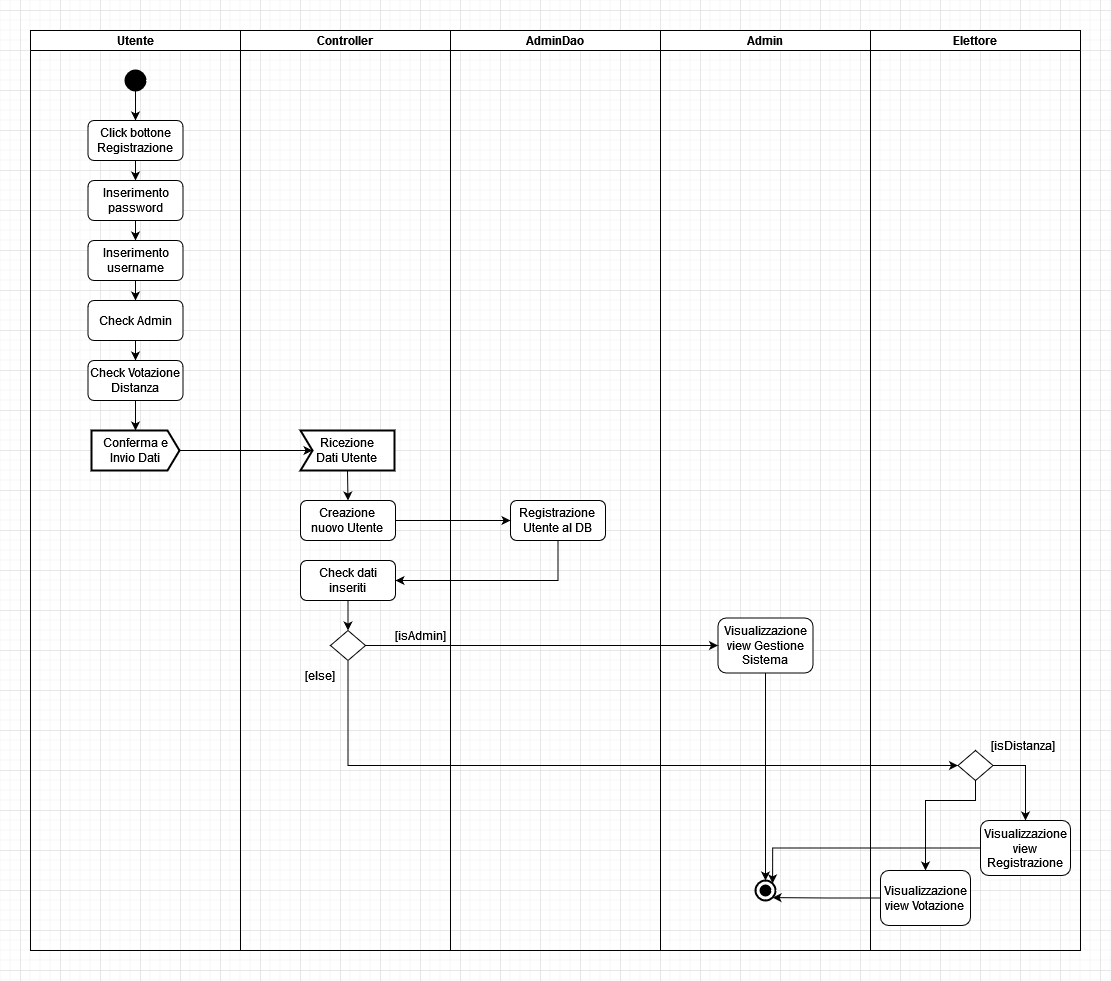

The diagram above was exported from draw.io. Its source (the exported page's mxGraphModel, read from the mxfile embedded in the PNG):
<mxGraphModel dx="1422" dy="2097" grid="1" gridSize="10" guides="1" tooltips="1" connect="1" arrows="1" fold="1" page="1" pageScale="1" pageWidth="827" pageHeight="1169" math="0" shadow="0">
  <root>
    <mxCell id="0" />
    <mxCell id="1" parent="0" />
    <mxCell id="tr4uDxJUv5Hm64O1xl76-6" value="Utente" style="swimlane;startSize=20;" parent="1" vertex="1">
      <mxGeometry x="50" y="-180" width="210" height="920" as="geometry" />
    </mxCell>
    <mxCell id="tr4uDxJUv5Hm64O1xl76-15" style="edgeStyle=orthogonalEdgeStyle;rounded=0;orthogonalLoop=1;jettySize=auto;html=1;exitX=0.5;exitY=1;exitDx=0;exitDy=0;entryX=0.5;entryY=0;entryDx=0;entryDy=0;" parent="tr4uDxJUv5Hm64O1xl76-6" source="tr4uDxJUv5Hm64O1xl76-12" target="tr4uDxJUv5Hm64O1xl76-14" edge="1">
      <mxGeometry relative="1" as="geometry" />
    </mxCell>
    <mxCell id="tr4uDxJUv5Hm64O1xl76-12" value="" style="shape=ellipse;html=1;fillColor=#000000;strokeWidth=2;verticalLabelPosition=bottom;verticalAlignment=top;perimeter=ellipsePerimeter;" parent="tr4uDxJUv5Hm64O1xl76-6" vertex="1">
      <mxGeometry x="95" y="40" width="20" height="20" as="geometry" />
    </mxCell>
    <mxCell id="tr4uDxJUv5Hm64O1xl76-22" style="edgeStyle=orthogonalEdgeStyle;rounded=0;orthogonalLoop=1;jettySize=auto;html=1;exitX=0.5;exitY=1;exitDx=0;exitDy=0;entryX=0.5;entryY=0;entryDx=0;entryDy=0;" parent="tr4uDxJUv5Hm64O1xl76-6" source="tr4uDxJUv5Hm64O1xl76-14" target="tr4uDxJUv5Hm64O1xl76-21" edge="1">
      <mxGeometry relative="1" as="geometry" />
    </mxCell>
    <mxCell id="tr4uDxJUv5Hm64O1xl76-14" value="&lt;div&gt;Click bottone&lt;/div&gt;&lt;div&gt;Registrazione&lt;br&gt;&lt;/div&gt;" style="shape=rect;html=1;rounded=1;whiteSpace=wrap;align=center;" parent="tr4uDxJUv5Hm64O1xl76-6" vertex="1">
      <mxGeometry x="57.5" y="90" width="95" height="40" as="geometry" />
    </mxCell>
    <mxCell id="tr4uDxJUv5Hm64O1xl76-24" style="edgeStyle=orthogonalEdgeStyle;rounded=0;orthogonalLoop=1;jettySize=auto;html=1;exitX=0.5;exitY=1;exitDx=0;exitDy=0;entryX=0.5;entryY=0;entryDx=0;entryDy=0;" parent="tr4uDxJUv5Hm64O1xl76-6" source="tr4uDxJUv5Hm64O1xl76-21" target="tr4uDxJUv5Hm64O1xl76-23" edge="1">
      <mxGeometry relative="1" as="geometry" />
    </mxCell>
    <mxCell id="tr4uDxJUv5Hm64O1xl76-21" value="&lt;div&gt;Inserimento&lt;/div&gt;&lt;div&gt;password&lt;br&gt;&lt;/div&gt;" style="shape=rect;html=1;rounded=1;whiteSpace=wrap;align=center;" parent="tr4uDxJUv5Hm64O1xl76-6" vertex="1">
      <mxGeometry x="57.5" y="150" width="95" height="40" as="geometry" />
    </mxCell>
    <mxCell id="tr4uDxJUv5Hm64O1xl76-32" style="edgeStyle=orthogonalEdgeStyle;rounded=0;orthogonalLoop=1;jettySize=auto;html=1;exitX=0.5;exitY=1;exitDx=0;exitDy=0;entryX=0.5;entryY=0;entryDx=0;entryDy=0;" parent="tr4uDxJUv5Hm64O1xl76-6" source="tr4uDxJUv5Hm64O1xl76-23" target="tr4uDxJUv5Hm64O1xl76-31" edge="1">
      <mxGeometry relative="1" as="geometry" />
    </mxCell>
    <mxCell id="tr4uDxJUv5Hm64O1xl76-23" value="&lt;div&gt;Inserimento&lt;/div&gt;&lt;div&gt;username&lt;br&gt;&lt;/div&gt;" style="shape=rect;html=1;rounded=1;whiteSpace=wrap;align=center;" parent="tr4uDxJUv5Hm64O1xl76-6" vertex="1">
      <mxGeometry x="57.5" y="210" width="95" height="40" as="geometry" />
    </mxCell>
    <mxCell id="tr4uDxJUv5Hm64O1xl76-36" style="edgeStyle=orthogonalEdgeStyle;rounded=0;orthogonalLoop=1;jettySize=auto;html=1;exitX=0.5;exitY=1;exitDx=0;exitDy=0;entryX=0.5;entryY=0;entryDx=0;entryDy=0;" parent="tr4uDxJUv5Hm64O1xl76-6" source="tr4uDxJUv5Hm64O1xl76-31" target="tr4uDxJUv5Hm64O1xl76-35" edge="1">
      <mxGeometry relative="1" as="geometry" />
    </mxCell>
    <mxCell id="tr4uDxJUv5Hm64O1xl76-31" value="Check Admin" style="shape=rect;html=1;rounded=1;whiteSpace=wrap;align=center;" parent="tr4uDxJUv5Hm64O1xl76-6" vertex="1">
      <mxGeometry x="57.5" y="270" width="95" height="40" as="geometry" />
    </mxCell>
    <mxCell id="tr4uDxJUv5Hm64O1xl76-38" style="edgeStyle=orthogonalEdgeStyle;rounded=0;orthogonalLoop=1;jettySize=auto;html=1;exitX=0.5;exitY=1;exitDx=0;exitDy=0;entryX=0.5;entryY=0;entryDx=0;entryDy=0;entryPerimeter=0;" parent="tr4uDxJUv5Hm64O1xl76-6" source="tr4uDxJUv5Hm64O1xl76-35" target="tr4uDxJUv5Hm64O1xl76-37" edge="1">
      <mxGeometry relative="1" as="geometry" />
    </mxCell>
    <mxCell id="tr4uDxJUv5Hm64O1xl76-35" value="&lt;div&gt;Check Votazione &lt;br&gt;&lt;/div&gt;&lt;div&gt;Distanza&lt;br&gt;&lt;/div&gt;" style="shape=rect;html=1;rounded=1;whiteSpace=wrap;align=center;" parent="tr4uDxJUv5Hm64O1xl76-6" vertex="1">
      <mxGeometry x="57.5" y="330" width="95" height="40" as="geometry" />
    </mxCell>
    <mxCell id="tr4uDxJUv5Hm64O1xl76-37" value="&lt;div&gt;Conferma e&lt;/div&gt;&lt;div&gt;Invio Dati&lt;br&gt;&lt;/div&gt;" style="html=1;shape=mxgraph.sysml.sendSigAct;strokeWidth=2;whiteSpace=wrap;align=center;" parent="tr4uDxJUv5Hm64O1xl76-6" vertex="1">
      <mxGeometry x="61" y="400" width="88" height="40" as="geometry" />
    </mxCell>
    <mxCell id="tr4uDxJUv5Hm64O1xl76-39" value="Controller" style="swimlane;startSize=20;" parent="1" vertex="1">
      <mxGeometry x="260" y="-180" width="210" height="920" as="geometry" />
    </mxCell>
    <mxCell id="tr4uDxJUv5Hm64O1xl76-56" style="edgeStyle=orthogonalEdgeStyle;rounded=0;orthogonalLoop=1;jettySize=auto;html=1;exitX=0.5;exitY=1;exitDx=0;exitDy=0;exitPerimeter=0;entryX=0.5;entryY=0;entryDx=0;entryDy=0;" parent="tr4uDxJUv5Hm64O1xl76-39" source="tr4uDxJUv5Hm64O1xl76-53" target="tr4uDxJUv5Hm64O1xl76-55" edge="1">
      <mxGeometry relative="1" as="geometry" />
    </mxCell>
    <mxCell id="tr4uDxJUv5Hm64O1xl76-53" value="&lt;div&gt;Ricezione&lt;/div&gt;&lt;div&gt;Dati Utente&lt;br&gt;&lt;/div&gt;" style="html=1;shape=mxgraph.sysml.accEvent;strokeWidth=2;whiteSpace=wrap;align=center;" parent="tr4uDxJUv5Hm64O1xl76-39" vertex="1">
      <mxGeometry x="60" y="400" width="94" height="40" as="geometry" />
    </mxCell>
    <mxCell id="tr4uDxJUv5Hm64O1xl76-55" value="&lt;div&gt;Creazione &lt;br&gt;&lt;/div&gt;&lt;div&gt;nuovo Utente&lt;br&gt;&lt;/div&gt;" style="shape=rect;html=1;rounded=1;whiteSpace=wrap;align=center;" parent="tr4uDxJUv5Hm64O1xl76-39" vertex="1">
      <mxGeometry x="60" y="470" width="95" height="40" as="geometry" />
    </mxCell>
    <mxCell id="tr4uDxJUv5Hm64O1xl76-67" style="edgeStyle=orthogonalEdgeStyle;rounded=0;orthogonalLoop=1;jettySize=auto;html=1;exitX=0.5;exitY=1;exitDx=0;exitDy=0;entryX=0.5;entryY=0;entryDx=0;entryDy=0;" parent="tr4uDxJUv5Hm64O1xl76-39" source="tr4uDxJUv5Hm64O1xl76-62" target="tr4uDxJUv5Hm64O1xl76-64" edge="1">
      <mxGeometry relative="1" as="geometry" />
    </mxCell>
    <mxCell id="tr4uDxJUv5Hm64O1xl76-62" value="Check dati inseriti" style="shape=rect;html=1;rounded=1;whiteSpace=wrap;align=center;" parent="tr4uDxJUv5Hm64O1xl76-39" vertex="1">
      <mxGeometry x="60" y="530" width="95" height="40" as="geometry" />
    </mxCell>
    <mxCell id="tr4uDxJUv5Hm64O1xl76-64" value="" style="rhombus;whiteSpace=wrap;html=1;" parent="tr4uDxJUv5Hm64O1xl76-39" vertex="1">
      <mxGeometry x="90" y="600" width="35" height="30" as="geometry" />
    </mxCell>
    <mxCell id="tr4uDxJUv5Hm64O1xl76-68" value="[isAdmin]" style="text;html=1;strokeColor=none;fillColor=none;align=center;verticalAlign=middle;whiteSpace=wrap;rounded=0;" parent="tr4uDxJUv5Hm64O1xl76-39" vertex="1">
      <mxGeometry x="150" y="590" width="60" height="30" as="geometry" />
    </mxCell>
    <mxCell id="tr4uDxJUv5Hm64O1xl76-81" value="[else]" style="text;html=1;strokeColor=none;fillColor=none;align=center;verticalAlign=middle;whiteSpace=wrap;rounded=0;" parent="tr4uDxJUv5Hm64O1xl76-39" vertex="1">
      <mxGeometry x="50" y="630" width="60" height="30" as="geometry" />
    </mxCell>
    <mxCell id="tr4uDxJUv5Hm64O1xl76-54" style="edgeStyle=orthogonalEdgeStyle;rounded=0;orthogonalLoop=1;jettySize=auto;html=1;exitX=1;exitY=0.5;exitDx=0;exitDy=0;exitPerimeter=0;entryX=0;entryY=0.5;entryDx=12;entryDy=0;entryPerimeter=0;" parent="1" source="tr4uDxJUv5Hm64O1xl76-37" target="tr4uDxJUv5Hm64O1xl76-53" edge="1">
      <mxGeometry relative="1" as="geometry" />
    </mxCell>
    <mxCell id="tr4uDxJUv5Hm64O1xl76-57" value="AdminDao" style="swimlane;startSize=20;" parent="1" vertex="1">
      <mxGeometry x="470" y="-180" width="210" height="920" as="geometry" />
    </mxCell>
    <mxCell id="tr4uDxJUv5Hm64O1xl76-60" value="&lt;div&gt;Registrazione &lt;br&gt;&lt;/div&gt;&lt;div&gt;Utente al DB&lt;br&gt;&lt;/div&gt;" style="shape=rect;html=1;rounded=1;whiteSpace=wrap;align=center;" parent="tr4uDxJUv5Hm64O1xl76-57" vertex="1">
      <mxGeometry x="60" y="470" width="95" height="40" as="geometry" />
    </mxCell>
    <mxCell id="tr4uDxJUv5Hm64O1xl76-61" style="edgeStyle=orthogonalEdgeStyle;rounded=0;orthogonalLoop=1;jettySize=auto;html=1;exitX=1;exitY=0.5;exitDx=0;exitDy=0;entryX=0;entryY=0.5;entryDx=0;entryDy=0;" parent="1" source="tr4uDxJUv5Hm64O1xl76-55" target="tr4uDxJUv5Hm64O1xl76-60" edge="1">
      <mxGeometry relative="1" as="geometry" />
    </mxCell>
    <mxCell id="tr4uDxJUv5Hm64O1xl76-63" style="edgeStyle=orthogonalEdgeStyle;rounded=0;orthogonalLoop=1;jettySize=auto;html=1;exitX=0.5;exitY=1;exitDx=0;exitDy=0;entryX=1;entryY=0.5;entryDx=0;entryDy=0;" parent="1" source="tr4uDxJUv5Hm64O1xl76-60" target="tr4uDxJUv5Hm64O1xl76-62" edge="1">
      <mxGeometry relative="1" as="geometry" />
    </mxCell>
    <mxCell id="tr4uDxJUv5Hm64O1xl76-69" value="Admin" style="swimlane;startSize=20;" parent="1" vertex="1">
      <mxGeometry x="680" y="-180" width="210" height="920" as="geometry" />
    </mxCell>
    <mxCell id="tr4uDxJUv5Hm64O1xl76-75" style="edgeStyle=orthogonalEdgeStyle;rounded=0;orthogonalLoop=1;jettySize=auto;html=1;exitX=0.5;exitY=1;exitDx=0;exitDy=0;entryX=0.5;entryY=0;entryDx=0;entryDy=0;entryPerimeter=0;" parent="tr4uDxJUv5Hm64O1xl76-69" source="tr4uDxJUv5Hm64O1xl76-70" target="tr4uDxJUv5Hm64O1xl76-72" edge="1">
      <mxGeometry relative="1" as="geometry" />
    </mxCell>
    <mxCell id="tr4uDxJUv5Hm64O1xl76-70" value="&lt;div&gt;Visualizzazione&lt;/div&gt;&lt;div&gt;view Gestione Sistema&lt;br&gt;&lt;/div&gt;" style="shape=rect;html=1;rounded=1;whiteSpace=wrap;align=center;" parent="tr4uDxJUv5Hm64O1xl76-69" vertex="1">
      <mxGeometry x="57.5" y="587.5" width="95" height="55" as="geometry" />
    </mxCell>
    <mxCell id="tr4uDxJUv5Hm64O1xl76-72" value="" style="html=1;shape=mxgraph.sysml.actFinal;strokeWidth=2;verticalLabelPosition=bottom;verticalAlignment=top;" parent="tr4uDxJUv5Hm64O1xl76-69" vertex="1">
      <mxGeometry x="95" y="850" width="20" height="20" as="geometry" />
    </mxCell>
    <mxCell id="tr4uDxJUv5Hm64O1xl76-71" style="edgeStyle=orthogonalEdgeStyle;rounded=0;orthogonalLoop=1;jettySize=auto;html=1;exitX=1;exitY=0.5;exitDx=0;exitDy=0;" parent="1" source="tr4uDxJUv5Hm64O1xl76-64" target="tr4uDxJUv5Hm64O1xl76-70" edge="1">
      <mxGeometry relative="1" as="geometry" />
    </mxCell>
    <mxCell id="tr4uDxJUv5Hm64O1xl76-76" value="Elettore" style="swimlane;startSize=20;" parent="1" vertex="1">
      <mxGeometry x="890" y="-180" width="210" height="920" as="geometry" />
    </mxCell>
    <mxCell id="tr4uDxJUv5Hm64O1xl76-86" style="edgeStyle=orthogonalEdgeStyle;rounded=0;orthogonalLoop=1;jettySize=auto;html=1;exitX=1;exitY=0.5;exitDx=0;exitDy=0;entryX=0.5;entryY=0;entryDx=0;entryDy=0;" parent="tr4uDxJUv5Hm64O1xl76-76" source="tr4uDxJUv5Hm64O1xl76-82" target="tr4uDxJUv5Hm64O1xl76-85" edge="1">
      <mxGeometry relative="1" as="geometry" />
    </mxCell>
    <mxCell id="tr4uDxJUv5Hm64O1xl76-89" style="edgeStyle=orthogonalEdgeStyle;rounded=0;orthogonalLoop=1;jettySize=auto;html=1;exitX=0.5;exitY=1;exitDx=0;exitDy=0;entryX=0.5;entryY=0;entryDx=0;entryDy=0;" parent="tr4uDxJUv5Hm64O1xl76-76" source="tr4uDxJUv5Hm64O1xl76-82" target="tr4uDxJUv5Hm64O1xl76-87" edge="1">
      <mxGeometry relative="1" as="geometry">
        <Array as="points">
          <mxPoint x="105" y="770" />
          <mxPoint x="55" y="770" />
        </Array>
      </mxGeometry>
    </mxCell>
    <mxCell id="tr4uDxJUv5Hm64O1xl76-82" value="" style="rhombus;whiteSpace=wrap;html=1;" parent="tr4uDxJUv5Hm64O1xl76-76" vertex="1">
      <mxGeometry x="87.5" y="720" width="35" height="30" as="geometry" />
    </mxCell>
    <mxCell id="tr4uDxJUv5Hm64O1xl76-84" value="[isDistanza]" style="text;html=1;strokeColor=none;fillColor=none;align=center;verticalAlign=middle;whiteSpace=wrap;rounded=0;" parent="tr4uDxJUv5Hm64O1xl76-76" vertex="1">
      <mxGeometry x="122.5" y="700" width="60" height="30" as="geometry" />
    </mxCell>
    <mxCell id="tr4uDxJUv5Hm64O1xl76-85" value="&lt;div&gt;Visualizzazione&lt;/div&gt;&lt;div&gt;view Registrazione&lt;br&gt;&lt;/div&gt;" style="shape=rect;html=1;rounded=1;whiteSpace=wrap;align=center;" parent="tr4uDxJUv5Hm64O1xl76-76" vertex="1">
      <mxGeometry x="110" y="790" width="90" height="55" as="geometry" />
    </mxCell>
    <mxCell id="tr4uDxJUv5Hm64O1xl76-87" value="&lt;div&gt;Visualizzazione&lt;/div&gt;&lt;div&gt;view Votazione&lt;br&gt;&lt;/div&gt;" style="shape=rect;html=1;rounded=1;whiteSpace=wrap;align=center;" parent="tr4uDxJUv5Hm64O1xl76-76" vertex="1">
      <mxGeometry x="10" y="840" width="90" height="55" as="geometry" />
    </mxCell>
    <mxCell id="tr4uDxJUv5Hm64O1xl76-80" style="edgeStyle=orthogonalEdgeStyle;rounded=0;orthogonalLoop=1;jettySize=auto;html=1;exitX=0.5;exitY=1;exitDx=0;exitDy=0;entryX=0;entryY=0.5;entryDx=0;entryDy=0;" parent="1" source="tr4uDxJUv5Hm64O1xl76-64" target="tr4uDxJUv5Hm64O1xl76-82" edge="1">
      <mxGeometry relative="1" as="geometry">
        <mxPoint x="947.5" y="584.5" as="targetPoint" />
      </mxGeometry>
    </mxCell>
    <mxCell id="tr4uDxJUv5Hm64O1xl76-93" style="edgeStyle=orthogonalEdgeStyle;rounded=0;orthogonalLoop=1;jettySize=auto;html=1;exitX=0;exitY=0.5;exitDx=0;exitDy=0;entryX=0.855;entryY=0.855;entryDx=0;entryDy=0;entryPerimeter=0;" parent="1" source="tr4uDxJUv5Hm64O1xl76-87" target="tr4uDxJUv5Hm64O1xl76-72" edge="1">
      <mxGeometry relative="1" as="geometry" />
    </mxCell>
    <mxCell id="tr4uDxJUv5Hm64O1xl76-94" style="edgeStyle=orthogonalEdgeStyle;rounded=0;orthogonalLoop=1;jettySize=auto;html=1;exitX=0;exitY=0.5;exitDx=0;exitDy=0;entryX=0.855;entryY=0.145;entryDx=0;entryDy=0;entryPerimeter=0;" parent="1" source="tr4uDxJUv5Hm64O1xl76-85" target="tr4uDxJUv5Hm64O1xl76-72" edge="1">
      <mxGeometry relative="1" as="geometry" />
    </mxCell>
  </root>
</mxGraphModel>